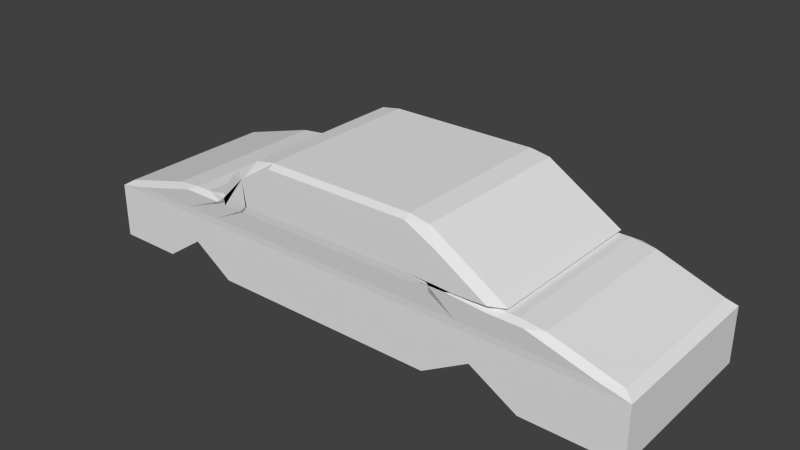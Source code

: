 # Source: Car.blend  (saved by Blender 2.73.0; exported with 4.5.12 LTS)
import bpy
from mathutils import Matrix  # noqa: F401  (used for matrix-valued properties, if any)

bpy.ops.wm.read_factory_settings(use_empty=True)
scene = bpy.context.scene
scene.name = 'Scene'

# ---- collections
col_collection_1 = bpy.data.collections.new('Collection 1'); scene.collection.children.link(col_collection_1)

# ---- materials (node trees are filled in below, after node groups)
mat_material = bpy.data.materials.new('Material')
mat_material.alpha_threshold = 0.0
mat_material.use_transparent_shadow = False
mat_material.roughness = 0.5
mat_material.line_color = (0.0, 0.0, 0.0, 1.0)

# ---- material node trees

# ---- world
world_world = bpy.data.worlds.new('World'); scene.world = world_world
world_world.color = (0.05088, 0.05088, 0.05088)
world_world.use_sun_shadow = False
world_world.sun_shadow_jitter_overblur = 0.0
world_world.cycles.sampling_method = 'MANUAL'
world_world.cycles.sample_map_resolution = 256

# ---- meshes
me_cube = bpy.data.meshes.new('Cube')
me_cube.from_pydata([(2.07, 0.644, -0.546), (2.07, -0.644, -0.546), (-2.159, -0.644, -0.546), (-2.159, 0.644, -0.546), (-1.669, 0.644, -0.546), (-1.669, -0.644, -0.546), (-1.068, 0.644, -0.546), (-1.068, -0.644, -0.546), (-1.368, 0.644, -0.34), (-1.368, -0.644, -0.34), (0.6605, 0.644, -0.546), (0.6605, -0.644, -0.546), (1.365, 0.644, -0.546), (1.365, -0.644, -0.546), (1.013, 0.644, -0.34), (1.013, -0.644, -0.34), (1.851, 0.6474, -0.08275), (2.005, 0.5983, -0.08786), (2.07, 0.644, -0.1355), (2.07, -0.644, -0.1355), (2.005, -0.5983, -0.08786), (1.851, -0.6474, -0.08275), (-2.159, -0.644, -0.1355), (-1.921, -0.6474, -0.08275), (-2.087, -0.5982, -0.08891), (-2.087, 0.5982, -0.08891), (-1.921, 0.6474, -0.08275), (-2.159, 0.644, -0.1355), (1.388, 0.6663, 0.06641), (1.333, 0.6213, 0.09273), (1.51, 0.6185, 0.07151), (1.51, -0.6185, 0.07151), (1.333, -0.6213, 0.09273), (1.388, -0.6663, 0.06641), (-1.516, -0.6187, 0.07256), (-1.393, -0.6663, 0.06641), (-1.333, -0.6213, 0.09273), (-1.333, 0.6213, 0.09273), (-1.393, 0.6663, 0.06641), (-1.516, 0.6187, 0.07256), (-1.669, 0.644, -0.1355), (-1.729, 0.6474, -0.08275), (-1.463, 0.6474, -0.08275), (-1.729, -0.6474, -0.08275), (-1.669, -0.644, -0.1355), (-1.463, -0.6474, -0.08275), (-1.315, 0.6663, 0.06641), (-1.22, 0.6213, 0.09273), (-1.082, 0.6213, 0.1182), (-0.966, 0.6696, 0.1191), (-1.05, 0.6663, 0.06641), (-1.082, -0.6213, 0.1182), (-1.22, -0.6213, 0.09273), (-1.315, -0.6663, 0.06641), (-1.05, -0.6663, 0.06641), (-0.966, -0.6696, 0.1191), (-1.14, 0.6474, -0.08275), (-0.8988, 0.6474, -0.08275), (-1.068, 0.644, -0.1355), (-1.068, -0.644, -0.1355), (-0.8988, -0.6474, -0.08275), (-1.14, -0.6474, -0.08275), (-0.8085, 0.6696, 0.1191), (-0.5869, 0.6696, 0.1191), (-0.6263, 0.6663, 0.06641), (-0.8678, 0.6663, 0.06641), (-0.6263, -0.6663, 0.06641), (-0.5869, -0.6696, 0.1191), (-0.8085, -0.6696, 0.1191), (-0.8678, -0.6663, 0.06641), (-1.368, 0.644, -0.1355), (-1.434, 0.6474, -0.08275), (-1.182, 0.6474, -0.08275), (-1.434, -0.6474, -0.08275), (-1.368, -0.644, -0.1355), (-1.182, -0.6474, -0.08275), (-1.091, 0.6663, 0.06641), (-1.019, 0.6696, 0.1191), (-0.7977, 0.6696, 0.1191), (-0.8386, 0.6663, 0.06641), (-0.7977, -0.6696, 0.1191), (-1.019, -0.6696, 0.1191), (-1.091, -0.6663, 0.06641), (-0.8386, -0.6663, 0.06641), (0.6605, 0.644, -0.1355), (0.5493, 0.6474, -0.08275), (0.7269, 0.6474, -0.08275), (0.7269, -0.6474, -0.08275), (0.5493, -0.6474, -0.08275), (0.6605, -0.644, -0.1355), (0.724, 0.6696, 0.09273), (0.5468, 0.6663, 0.06641), (0.5462, 0.6696, 0.1191), (0.7678, 0.6696, 0.1131), (0.6572, 0.6213, 0.09273), (0.6572, -0.6213, 0.09273), (0.7678, -0.6696, 0.1131), (0.5462, -0.6696, 0.1191), (0.5468, -0.6663, 0.06641), (0.724, -0.6696, 0.09273), (1.19, 0.6474, -0.08275), (1.436, 0.6474, -0.08275), (1.365, 0.644, -0.1355), (1.365, -0.644, -0.1355), (1.436, -0.6474, -0.08275), (1.19, -0.6474, -0.08275), (0.9628, 0.6213, 0.09273), (1.138, 0.6663, 0.06641), (0.8402, 0.6696, 0.09273), (0.8401, -0.6696, 0.09273), (1.138, -0.6663, 0.06641), (0.9628, -0.6213, 0.09273), (1.013, 0.644, -0.1355), (0.9047, 0.6474, -0.08275), (1.092, 0.6474, -0.08275), (0.9047, -0.6474, -0.08275), (1.013, -0.644, -0.1355), (1.092, -0.6474, -0.08275), (0.841, 0.6696, 0.09273), (0.6572, 0.6696, 0.09273), (0.6572, -0.6696, 0.09273), (0.841, -0.6696, 0.09273), (-1.073, 0.6213, 0.1345), (-0.9839, 0.6696, 0.1029), (-1.12, 0.6213, 0.08296), (-1.12, -0.6213, 0.08296), (-0.984, -0.6696, 0.1029), (-1.073, -0.6213, 0.1345), (-0.5696, 0.6213, 0.4825), (-0.5708, 0.6696, 0.4561), (-0.7983, 0.6696, 0.3324), (-0.7194, 0.6213, 0.4572), (-0.7983, -0.6696, 0.3324), (-0.5708, -0.6696, 0.4561), (-0.5696, -0.6213, 0.4825), (-0.7194, -0.6213, 0.4572), (-0.8287, 0.6696, 0.3132), (-1.011, 0.6696, 0.06584), (-0.9592, 0.6213, 0.2915), (-0.9013, 0.6213, 0.3422), (-0.9592, -0.6213, 0.2915), (-1.011, -0.6696, 0.06584), (-0.8287, -0.6696, 0.3132), (-0.9013, -0.6213, 0.3422), (0.6952, 0.6213, 0.4639), (0.7667, 0.6696, 0.3467), (0.5446, 0.6696, 0.4615), (0.5445, 0.6213, 0.4879), (0.5446, -0.6696, 0.4615), (0.7667, -0.6696, 0.3467), (0.6952, -0.6213, 0.4639), (0.5445, -0.6213, 0.4879), (0.793, 0.6213, 0.08433), (0.9049, 0.6696, 0.1047), (1.009, 0.6213, 0.08221), (1.009, -0.6213, 0.08221), (0.9049, -0.6696, 0.1047), (0.793, -0.6213, 0.08433), (1.186, 0.6213, 0.08951), (1.144, 0.6696, 0.1145), (1.256, 0.6213, 0.1186), (1.256, -0.6213, 0.1186), (1.144, -0.6696, 0.1145), (1.186, -0.6213, 0.08951)], [(119, 120)], [(4, 5, 2, 3), (40, 4, 3, 27), (20, 17, 30, 31), (23, 43, 53, 35), (25, 24, 34, 39), (41, 26, 38, 46), (70, 8, 4, 40), (1, 19, 103, 13), (29, 106, 111, 32), (16, 101, 107, 28), (45, 73, 82, 54), (2, 22, 27, 3), (92, 63, 129, 146), (71, 42, 50, 76), (48, 51, 125, 124), (8, 9, 5, 4), (10, 11, 7, 6), (75, 61, 69, 83), (58, 6, 8, 70), (112, 14, 10, 84), (56, 72, 79, 65), (7, 59, 74, 9), (9, 74, 44, 5), (6, 7, 9, 8), (62, 78, 136, 130), (85, 57, 64, 91), (155, 154, 158, 163), (60, 88, 98, 66), (87, 115, 120, 99), (149, 96, 156, 162), (113, 86, 90, 119), (93, 145, 159, 153), (14, 15, 11, 10), (11, 89, 59, 7), (0, 1, 13, 12), (5, 44, 22, 2), (0, 18, 19, 1), (47, 37, 36, 52), (104, 21, 33, 110), (13, 103, 116, 15), (15, 116, 89, 11), (12, 13, 15, 14), (138, 122, 127, 140), (100, 114, 118, 108), (117, 105, 109, 121), (147, 128, 134, 151), (131, 139, 143, 135), (144, 150, 161, 160), (80, 68, 132, 142), (67, 97, 148, 133), (77, 49, 123, 137), (84, 10, 6, 58), (55, 81, 141, 126), (102, 12, 14, 112), (95, 94, 152, 157), (16, 17, 18), (19, 20, 21), (22, 23, 24), (25, 26, 27), (28, 29, 30), (31, 32, 33), (34, 35, 36), (37, 38, 39), (40, 41, 42), (43, 44, 45), (46, 47, 48, 49, 50), (51, 52, 53, 54, 55), (56, 57, 58), (59, 60, 61), (62, 63, 64, 65), (66, 67, 68, 69), (70, 71, 72), (73, 74, 75), (76, 77, 78, 79), (80, 81, 82, 83), (84, 85, 86), (87, 88, 89), (90, 91, 92, 93, 94), (95, 96, 97, 98, 99), (100, 101, 102), (103, 104, 105), (106, 107, 108), (109, 110, 111), (112, 113, 114), (115, 116, 117), (122, 123, 124), (125, 126, 127), (128, 129, 130, 131), (132, 133, 134, 135), (136, 137, 138, 139), (140, 141, 142, 143), (144, 145, 146, 147), (148, 149, 150, 151), (152, 153, 154), (155, 156, 157), (158, 159, 160), (161, 162, 163), (17, 20, 19, 18), (40, 27, 26, 41), (43, 23, 22, 44), (24, 25, 27, 22), (29, 32, 31, 30), (46, 38, 37, 47), (52, 36, 35, 53), (36, 37, 39, 34), (38, 26, 25, 39), (23, 35, 34, 24), (20, 31, 33, 21), (30, 17, 16, 28), (70, 40, 42, 71), (73, 45, 44, 74), (76, 50, 49, 77), (81, 55, 54, 82), (41, 46, 50, 42), (45, 54, 53, 43), (47, 52, 51, 48), (84, 58, 57, 85), (88, 60, 59, 89), (91, 64, 63, 92), (97, 67, 66, 98), (92, 146, 145, 93), (56, 65, 64, 57), (60, 66, 69, 61), (58, 70, 72, 56), (61, 75, 74, 59), (65, 79, 78, 62), (68, 80, 83, 69), (75, 83, 82, 73), (148, 97, 96, 149), (71, 76, 79, 72), (112, 84, 86, 113), (115, 87, 89, 116), (85, 91, 90, 86), (87, 99, 98, 88), (18, 102, 101, 16), (21, 104, 103, 19), (28, 107, 106, 29), (32, 111, 110, 33), (100, 108, 107, 101), (104, 110, 109, 105), (102, 112, 114, 100), (105, 117, 116, 103), (117, 121, 120, 115), (113, 119, 118, 114), (137, 123, 122, 138), (140, 127, 126, 141), (124, 125, 127, 122), (146, 129, 128, 147), (151, 134, 133, 148), (131, 135, 134, 128), (130, 136, 139, 131), (135, 143, 142, 132), (138, 140, 143, 139), (147, 151, 150, 144), (141, 81, 80, 142), (67, 133, 132, 68), (129, 63, 62, 130), (77, 137, 136, 78), (123, 49, 48, 124), (55, 126, 125, 51), (153, 159, 158, 154), (162, 156, 155, 163), (154, 155, 157, 152), (160, 161, 163, 158), (159, 145, 144, 160), (149, 162, 161, 150), (156, 96, 95, 157), (93, 153, 152, 94), (18, 0, 12, 102)])
me_cube.materials.append(mat_material)
me_cube.use_remesh_preserve_volume = False
me_cube.use_remesh_preserve_attributes = False
me_cube.use_mirror_vertex_groups = False
me_cube.update()

# ---- objects
ob_car = bpy.data.objects.new('Car', me_cube)

# ---- transforms, parenting, visibility, modifiers, constraints
ob_car.location = (0.0, 0.0, 0.5743)
ob_car.lock_rotations_4d = False
ob_car.empty_display_type = 'ARROWS'
ob_car.lineart.crease_threshold = 0.0

# ---- collection membership
col_collection_1.objects.link(ob_car)

# ---- scene / render settings (as saved in the file)
scene.frame_start = 1; scene.frame_end = 250; scene.frame_set(0)
scene.render.engine = 'BLENDER_EEVEE_NEXT'
scene.render.resolution_percentage = 50
scene.render.dither_intensity = 0.0
scene.cycles.use_denoising = False
scene.cycles.samples = 10
scene.cycles.sampling_pattern = 'TABULATED_SOBOL'
scene.cycles.light_sampling_threshold = 0.0
scene.cycles.use_adaptive_sampling = False
scene.cycles.use_light_tree = False
scene.cycles.blur_glossy = 0.0
scene.cycles.pixel_filter_type = 'GAUSSIAN'
scene.cycles.sample_clamp_indirect = 0.0
scene.view_settings.view_transform = 'Standard'
bpy.context.view_layer.update()

# ---- added for rendering (the .blend has no active camera and no usable light): camera, sun
cam_auto = bpy.data.cameras.new('AutoCamera')
cam_auto.lens = 50.0
cam_auto.sensor_width = 36.0
cam_auto.clip_end = 1000.0
ob_auto_camera = bpy.data.objects.new('AutoCamera', cam_auto)
scene.collection.objects.link(ob_auto_camera)
ob_auto_camera.location = (4.17038, -5.05751, 3.91696)
ob_auto_camera.rotation_euler = (1.09748, -7.21219e-08, 0.694738)
scene.camera = ob_auto_camera
light_auto_sun = bpy.data.lights.new('AutoSun', 'SUN')
light_auto_sun.energy = 3.0
light_auto_sun.angle = 0.0523599
ob_auto_sun = bpy.data.objects.new('AutoSun', light_auto_sun)
scene.collection.objects.link(ob_auto_sun)
ob_auto_sun.rotation_euler = (0.872665, 0.174533, 0.523599)
bpy.context.view_layer.update()
